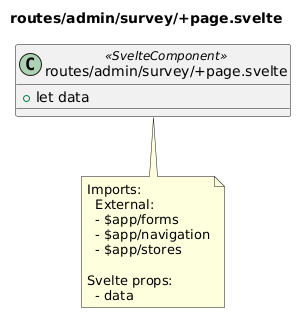

The diagram above was rendered by PlantUML. Its source (embedded in the PNG):
@startuml routes__admin__survey__page_svelte
title routes/admin/survey/+page.svelte
class "routes/admin/survey/+page.svelte" as routes_admin_survey__page_svelte <<SvelteComponent>> {
  + let data
}
note bottom of routes_admin_survey__page_svelte
  Imports:
    External:
    - $app/forms
    - $app/navigation
    - $app/stores
  
  Svelte props:
    - data
end note
@enduml